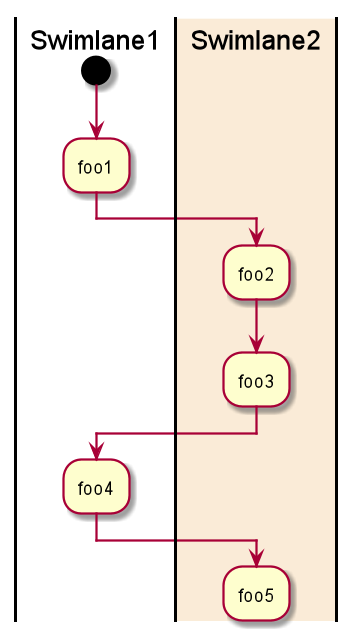

The diagram above was rendered by PlantUML. Its source (embedded in the PNG):
@startuml



|Swimlane1|
start
:foo1;
|#AntiqueWhite|Swimlane2|
:foo2;
:foo3;
|Swimlane1|
:foo4;
|Swimlane2|
:foo5;


@enduml